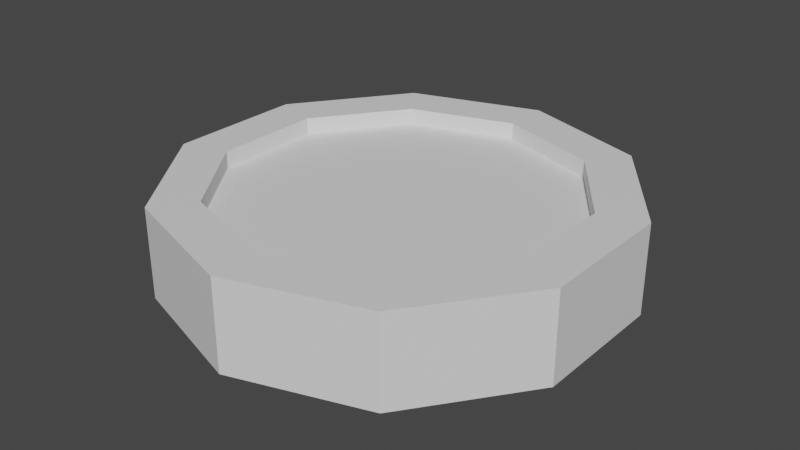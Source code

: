 # Source: Coin.blend  (saved by Blender 2.80.75; exported with 4.5.12 LTS)
import bpy
from mathutils import Matrix  # noqa: F401  (used for matrix-valued properties, if any)

bpy.ops.wm.read_factory_settings(use_empty=True)
scene = bpy.context.scene
scene.name = 'Scene'

# ---- collections
col_collection = bpy.data.collections.new('Collection'); scene.collection.children.link(col_collection)

# ---- materials (node trees are filled in below, after node groups)
mat_fundo = bpy.data.materials.new('Fundo')
mat_fundo.use_transparent_shadow = False
mat_letra = bpy.data.materials.new('Letra')
mat_letra.use_transparent_shadow = False
mat_letra_2 = bpy.data.materials.new('Letra 2')
mat_letra_2.use_transparent_shadow = False

# ---- material node trees
mat_fundo.use_nodes = True; mat_fundo.node_tree.nodes.clear()
_N = mat_fundo.node_tree.nodes; _L = mat_fundo.node_tree.links
n0 = _N.new('ShaderNodeOutputMaterial'); n0.name = 'Material Output'; n0.location = (300, 300)
n1 = _N.new('ShaderNodeBsdfPrincipled'); n1.name = 'Principled BSDF'; n1.location = (10, 300)
n1.distribution = 'GGX'
n1.subsurface_method = 'BURLEY'
n1.inputs[3].default_value = 1.45
n1.inputs[27].default_value = (0.0, 0.0, 0.0, 1.0)
n1.inputs[28].default_value = 1.0
_L.new(n1.outputs[0], n0.inputs[0])
n0.is_active_output = True
mat_letra.use_nodes = True; mat_letra.node_tree.nodes.clear()
_N = mat_letra.node_tree.nodes; _L = mat_letra.node_tree.links
n0 = _N.new('ShaderNodeOutputMaterial'); n0.name = 'Material Output'; n0.location = (300, 300)
n1 = _N.new('ShaderNodeBsdfPrincipled'); n1.name = 'Principled BSDF'; n1.location = (10, 300)
n1.distribution = 'GGX'
n1.subsurface_method = 'BURLEY'
n1.inputs[3].default_value = 1.45
n1.inputs[27].default_value = (0.0, 0.0, 0.0, 1.0)
n1.inputs[28].default_value = 1.0
_L.new(n1.outputs[0], n0.inputs[0])
n0.is_active_output = True
mat_letra_2.use_nodes = True; mat_letra_2.node_tree.nodes.clear()
_N = mat_letra_2.node_tree.nodes; _L = mat_letra_2.node_tree.links
n0 = _N.new('ShaderNodeOutputMaterial'); n0.name = 'Material Output'; n0.location = (300, 300)
n1 = _N.new('ShaderNodeBsdfPrincipled'); n1.name = 'Principled BSDF'; n1.location = (10, 300)
n1.distribution = 'GGX'
n1.subsurface_method = 'BURLEY'
n1.inputs[3].default_value = 1.45
n1.inputs[27].default_value = (0.0, 0.0, 0.0, 1.0)
n1.inputs[28].default_value = 1.0
_L.new(n1.outputs[0], n0.inputs[0])
n0.is_active_output = True

# ---- world
world_world = bpy.data.worlds.new('World'); scene.world = world_world
world_world.use_nodes = True; world_world.node_tree.nodes.clear()
_N = world_world.node_tree.nodes; _L = world_world.node_tree.links
n0 = _N.new('ShaderNodeOutputWorld'); n0.name = 'World Output'; n0.location = (300, 300)
n1 = _N.new('ShaderNodeBackground'); n1.name = 'Background'; n1.location = (10, 300)
n1.inputs[0].default_value = (0.05088, 0.05088, 0.05088, 1.0)
_L.new(n1.outputs[0], n0.inputs[0])
n0.is_active_output = True
world_world.color = (0.05088, 0.05088, 0.05088)
world_world.use_sun_shadow = False
world_world.sun_shadow_jitter_overblur = 0.0

# ---- meshes
me_circle = bpy.data.meshes.new('Circle')
me_circle.from_pydata([(1.978e-08, 0.7896, 0.0), (-0.4641, 0.6388, 0.0), (-0.751, 0.244, 0.0), (-0.751, -0.244, 0.0), (-0.4641, -0.6388, 0.0), (7.094e-08, -0.7896, 0.0), (0.4641, -0.6388, 0.0), (0.751, -0.244, 0.0), (0.751, 0.244, 0.0), (0.4641, 0.6388, 0.0), (1.978e-08, 0.7896, 0.3296), (-0.4641, 0.6388, 0.3296), (-0.751, 0.244, 0.3296), (-0.751, -0.244, 0.3296), (-0.4641, -0.6388, 0.3296), (7.094e-08, -0.7896, 0.3296), (0.4641, -0.6388, 0.3296), (0.751, -0.244, 0.3296), (0.751, 0.244, 0.3296), (0.4641, 0.6388, 0.3296), (-0.5878, 0.809, 0.4296), (0.0, 1.0, 0.4296), (-0.9511, 0.309, 0.4296), (-0.9511, -0.309, 0.4296), (-0.5878, -0.809, 0.4296), (8.742e-08, -1.0, 0.4296), (0.5878, -0.809, 0.4296), (0.9511, -0.309, 0.4296), (0.9511, 0.309, 0.4296), (0.5878, 0.809, 0.4296), (-0.4641, 0.6388, 0.4296), (1.978e-08, 0.7896, 0.4296), (-0.751, 0.244, 0.4296), (-0.751, -0.244, 0.4296), (-0.4641, -0.6388, 0.4296), (7.094e-08, -0.7896, 0.4296), (0.4641, -0.6388, 0.4296), (0.751, -0.244, 0.4296), (0.751, 0.244, 0.4296), (0.4641, 0.6388, 0.4296), (-0.5878, 0.809, -0.1), (0.0, 1.0, -0.1), (-0.9511, 0.309, -0.1), (-0.9511, -0.309, -0.1), (-0.5878, -0.809, -0.1), (8.742e-08, -1.0, -0.1), (0.5878, -0.809, -0.1), (0.9511, -0.309, -0.1), (0.9511, 0.309, -0.1), (0.5878, 0.809, -0.1), (-0.4641, 0.6388, -0.1), (1.978e-08, 0.7896, -0.1), (-0.751, 0.244, -0.1), (-0.751, -0.244, -0.1), (-0.4641, -0.6388, -0.1), (7.094e-08, -0.7896, -0.1), (0.4641, -0.6388, -0.1), (0.751, -0.244, -0.1), (0.751, 0.244, -0.1), (0.4641, 0.6388, -0.1)], [], [(0, 9, 8, 7, 6, 5, 4, 3, 2, 1), (10, 11, 12, 13, 14, 15, 16, 17, 18, 19), (40, 20, 21, 41), (49, 29, 28, 48), (6, 7, 57, 56), (48, 28, 27, 47), (5, 6, 56, 55), (47, 27, 26, 46), (4, 5, 55, 54), (46, 26, 25, 45), (3, 4, 54, 53), (45, 25, 24, 44), (2, 3, 53, 52), (10, 19, 39, 31), (12, 11, 30, 32), (19, 18, 38, 39), (11, 10, 31, 30), (18, 17, 37, 38), (30, 31, 21, 20), (32, 30, 20, 22), (33, 32, 22, 23), (34, 33, 23, 24), (35, 34, 24, 25), (36, 35, 25, 26), (37, 36, 26, 27), (38, 37, 27, 28), (39, 38, 28, 29), (31, 39, 29, 21), (13, 12, 32, 33), (14, 13, 33, 34), (15, 14, 34, 35), (16, 15, 35, 36), (17, 16, 36, 37), (51, 50, 40, 41), (50, 52, 42, 40), (52, 53, 43, 42), (53, 54, 44, 43), (54, 55, 45, 44), (55, 56, 46, 45), (56, 57, 47, 46), (57, 58, 48, 47), (58, 59, 49, 48), (59, 51, 41, 49), (7, 8, 58, 57), (42, 22, 20, 40), (0, 1, 50, 51), (41, 21, 29, 49), (8, 9, 59, 58), (43, 23, 22, 42), (1, 2, 52, 50), (9, 0, 51, 59), (44, 24, 23, 43)])
me_circle.polygons.foreach_set('material_index', [2, 1, 0, 0, 0, 0, 0, 0, 0, 0, 0, 0, 0, 0, 0, 0, 0, 0, 0, 0, 0, 0, 0, 0, 0, 0, 0, 0, 0, 0, 0, 0, 0, 0, 0, 0, 0, 0, 0, 0, 0, 0, 0, 0, 0, 0, 0, 0, 0, 0, 0, 0])
_uv = me_circle.uv_layers.new(name='UVMap')
_uv.uv.foreach_set('vector', [0.5, 0.8948, 0.7321, 0.8194, 0.8755, 0.622, 0.8755, 0.378, 0.7321, 0.1806, 0.5, 0.1052, 0.2679, 0.1806, 0.1245, 0.378, 0.1245, 0.622, 0.2679, 0.8194, 0.5, 0.8948, 0.2679, 0.8194, 0.1245, 0.622, 0.1245, 0.378, 0.2679, 0.1806, 0.5, 0.1052, 0.7321, 0.1806, 0.8755, 0.378, 0.8755, 0.622, 0.7321, 0.8194, 0.2061, 0.9045, 0.2061, 0.9045, 0.5, 1.0, 0.5, 1.0, 0.7939, 0.9045, 0.7939, 0.9045, 0.9755, 0.6545, 0.9755, 0.6545, 0.7321, 0.1806, 0.8755, 0.378, 0.8755, 0.378, 0.7321, 0.1806, 0.9755, 0.6545, 0.9755, 0.6545, 0.9755, 0.3455, 0.9755, 0.3455, 0.5, 0.1052, 0.7321, 0.1806, 0.7321, 0.1806, 0.5, 0.1052, 0.9755, 0.3455, 0.9755, 0.3455, 0.7939, 0.09549, 0.7939, 0.09549, 0.2679, 0.1806, 0.5, 0.1052, 0.5, 0.1052, 0.2679, 0.1806, 0.7939, 0.09549, 0.7939, 0.09549, 0.5, 0.0, 0.5, 0.0, 0.1245, 0.378, 0.2679, 0.1806, 0.2679, 0.1806, 0.1245, 0.378, 0.5, 0.0, 0.5, 0.0, 0.2061, 0.09549, 0.2061, 0.09549, 0.1245, 0.622, 0.1245, 0.378, 0.1245, 0.378, 0.1245, 0.622, 0.5, 0.8948, 0.7321, 0.8194, 0.7321, 0.8194, 0.5, 0.8948, 0.1245, 0.622, 0.2679, 0.8194, 0.2679, 0.8194, 0.1245, 0.622, 0.7321, 0.8194, 0.8755, 0.622, 0.8755, 0.622, 0.7321, 0.8194, 0.2679, 0.8194, 0.5, 0.8948, 0.5, 0.8948, 0.2679, 0.8194, 0.8755, 0.622, 0.8755, 0.378, 0.8755, 0.378, 0.8755, 0.622, 0.2679, 0.8194, 0.5, 0.8948, 0.5, 1.0, 0.2061, 0.9045, 0.1245, 0.622, 0.2679, 0.8194, 0.2061, 0.9045, 0.02447, 0.6545, 0.1245, 0.378, 0.1245, 0.622, 0.02447, 0.6545, 0.02447, 0.3455, 0.2679, 0.1806, 0.1245, 0.378, 0.02447, 0.3455, 0.2061, 0.09549, 0.5, 0.1052, 0.2679, 0.1806, 0.2061, 0.09549, 0.5, 0.0, 0.7321, 0.1806, 0.5, 0.1052, 0.5, 0.0, 0.7939, 0.09549, 0.8755, 0.378, 0.7321, 0.1806, 0.7939, 0.09549, 0.9755, 0.3455, 0.8755, 0.622, 0.8755, 0.378, 0.9755, 0.3455, 0.9755, 0.6545, 0.7321, 0.8194, 0.8755, 0.622, 0.9755, 0.6545, 0.7939, 0.9045, 0.5, 0.8948, 0.7321, 0.8194, 0.7939, 0.9045, 0.5, 1.0, 0.1245, 0.378, 0.1245, 0.622, 0.1245, 0.622, 0.1245, 0.378, 0.2679, 0.1806, 0.1245, 0.378, 0.1245, 0.378, 0.2679, 0.1806, 0.5, 0.1052, 0.2679, 0.1806, 0.2679, 0.1806, 0.5, 0.1052, 0.7321, 0.1806, 0.5, 0.1052, 0.5, 0.1052, 0.7321, 0.1806, 0.8755, 0.378, 0.7321, 0.1806, 0.7321, 0.1806, 0.8755, 0.378, 0.5, 0.8948, 0.2679, 0.8194, 0.2061, 0.9045, 0.5, 1.0, 0.2679, 0.8194, 0.1245, 0.622, 0.02447, 0.6545, 0.2061, 0.9045, 0.1245, 0.622, 0.1245, 0.378, 0.02447, 0.3455, 0.02447, 0.6545, 0.1245, 0.378, 0.2679, 0.1806, 0.2061, 0.09549, 0.02447, 0.3455, 0.2679, 0.1806, 0.5, 0.1052, 0.5, 0.0, 0.2061, 0.09549, 0.5, 0.1052, 0.7321, 0.1806, 0.7939, 0.09549, 0.5, 0.0, 0.7321, 0.1806, 0.8755, 0.378, 0.9755, 0.3455, 0.7939, 0.09549, 0.8755, 0.378, 0.8755, 0.622, 0.9755, 0.6545, 0.9755, 0.3455, 0.8755, 0.622, 0.7321, 0.8194, 0.7939, 0.9045, 0.9755, 0.6545, 0.7321, 0.8194, 0.5, 0.8948, 0.5, 1.0, 0.7939, 0.9045, 0.8755, 0.378, 0.8755, 0.622, 0.8755, 0.622, 0.8755, 0.378, 0.02447, 0.6545, 0.02447, 0.6545, 0.2061, 0.9045, 0.2061, 0.9045, 0.5, 0.8948, 0.2679, 0.8194, 0.2679, 0.8194, 0.5, 0.8948, 0.5, 1.0, 0.5, 1.0, 0.7939, 0.9045, 0.7939, 0.9045, 0.8755, 0.622, 0.7321, 0.8194, 0.7321, 0.8194, 0.8755, 0.622, 0.02447, 0.3455, 0.02447, 0.3455, 0.02447, 0.6545, 0.02447, 0.6545, 0.2679, 0.8194, 0.1245, 0.622, 0.1245, 0.622, 0.2679, 0.8194, 0.7321, 0.8194, 0.5, 0.8948, 0.5, 0.8948, 0.7321, 0.8194, 0.2061, 0.09549, 0.2061, 0.09549, 0.02447, 0.3455, 0.02447, 0.3455])
me_circle.materials.append(mat_fundo)
me_circle.materials.append(mat_letra)
me_circle.materials.append(mat_letra_2)
me_circle.use_remesh_preserve_volume = False
me_circle.use_remesh_preserve_attributes = False
me_circle.use_mirror_vertex_groups = False
me_circle.update()

# ---- objects
ob_circle = bpy.data.objects.new('Circle', me_circle)

# ---- transforms, parenting, visibility, modifiers, constraints
ob_circle.location = (0.0, 0.0, 0.0)
ob_circle.scale = (1.0, 1.0, 0.7552)
ob_circle.lineart.crease_threshold = 0.0

# ---- collection membership
col_collection.objects.link(ob_circle)

# ---- scene / render settings (as saved in the file)
scene.frame_start = 1; scene.frame_end = 250; scene.frame_set(1)
scene.render.engine = 'BLENDER_EEVEE_NEXT'
scene.cycles.use_denoising = False
scene.cycles.samples = 128
scene.cycles.sampling_pattern = 'TABULATED_SOBOL'
scene.cycles.use_adaptive_sampling = False
scene.cycles.use_light_tree = False
scene.view_settings.view_transform = 'Filmic'
bpy.context.view_layer.update()

# ---- added for rendering (the .blend has no active camera and no usable light): camera, sun
cam_auto = bpy.data.cameras.new('AutoCamera')
cam_auto.lens = 50.0
cam_auto.sensor_width = 36.0
cam_auto.clip_end = 1000.0
ob_auto_camera = bpy.data.objects.new('AutoCamera', cam_auto)
scene.collection.objects.link(ob_auto_camera)
ob_auto_camera.location = (2.58037, -3.09644, 2.18876)
ob_auto_camera.rotation_euler = (1.09748, -7.21219e-08, 0.694738)
scene.camera = ob_auto_camera
light_auto_sun = bpy.data.lights.new('AutoSun', 'SUN')
light_auto_sun.energy = 3.0
light_auto_sun.angle = 0.0523599
ob_auto_sun = bpy.data.objects.new('AutoSun', light_auto_sun)
scene.collection.objects.link(ob_auto_sun)
ob_auto_sun.rotation_euler = (0.872665, 0.174533, 0.523599)
bpy.context.view_layer.update()
